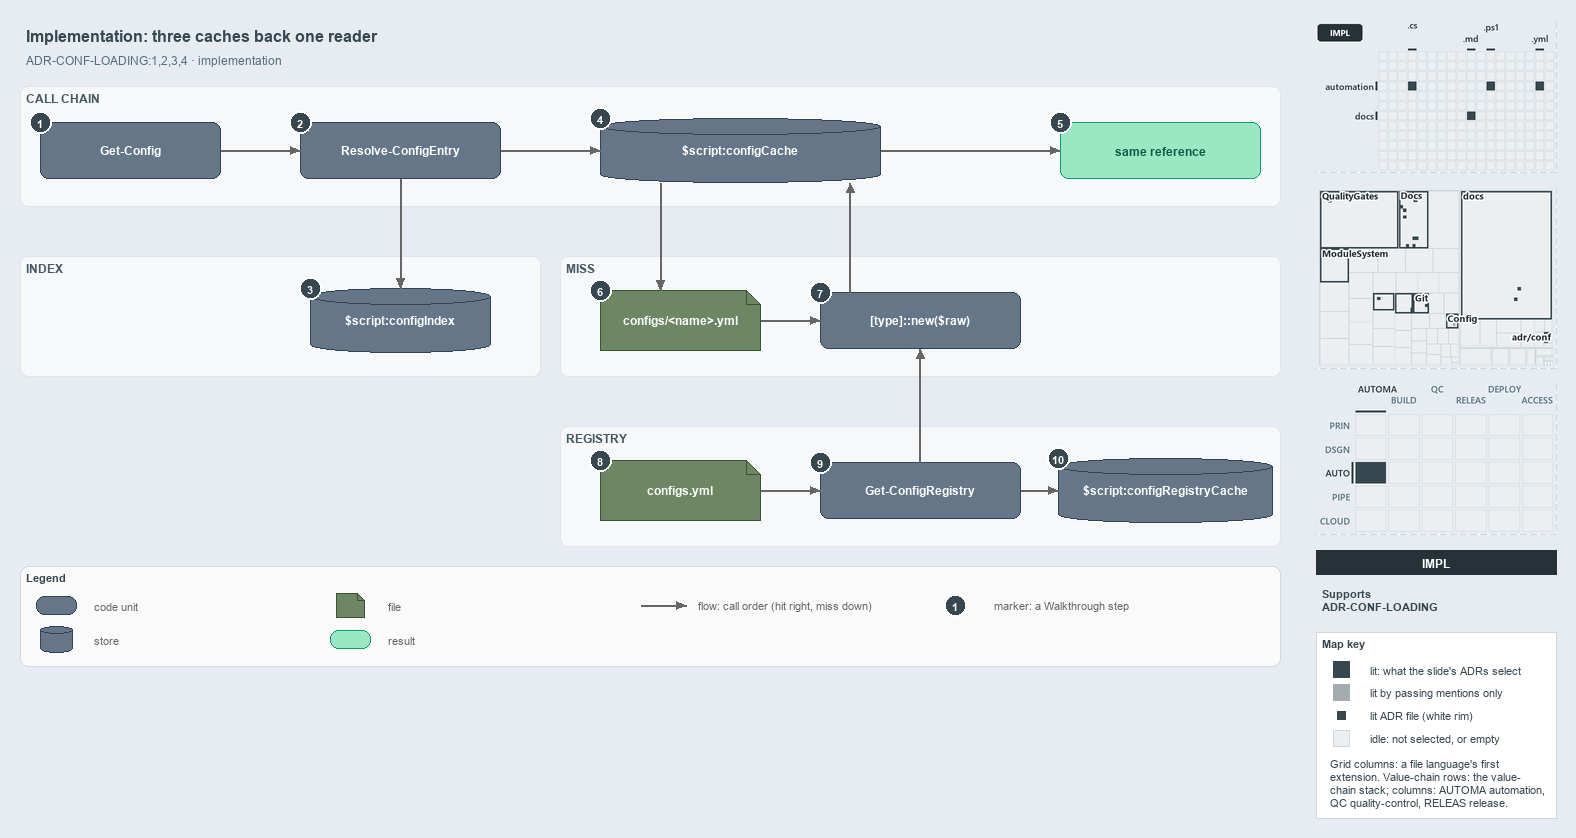

The diagram above was exported from draw.io. Its source (the exported page's mxGraphModel, read from the mxfile embedded in the PNG):
<mxGraphModel dx="1024" dy="768" grid="0" gridSize="10" guides="1" tooltips="1" connect="1" arrows="1" fold="1" page="1" pageScale="1" pageWidth="1572" pageHeight="700" background="#E6ECF2" math="0" shadow="0">
  <root>
    <mxCell id="0" />
    <mxCell id="1" parent="0" />
    <mxCell id="title" value="Implementation: three caches back one reader" style="text;html=1;align=left;verticalAlign=middle;fontSize=16;fontStyle=1;fontColor=#37474F;" vertex="1" parent="1">
      <mxGeometry x="20" y="14" width="1260" height="30" as="geometry" />
    </mxCell>
    <mxCell id="subtitle" value="ADR-CONF-LOADING:1,2,3,4 · implementation" style="text;html=1;align=left;verticalAlign=middle;fontSize=12;fontColor=#546E7A;" vertex="1" parent="1">
      <mxGeometry x="20" y="44" width="1240" height="20" as="geometry" />
    </mxCell>
    <mxCell id="band-chain" value="CALL CHAIN" style="rounded=1;html=1;arcSize=3;fillColor=#F6F8FA;strokeColor=#E1E4E8;verticalAlign=top;align=left;spacingLeft=8;fontStyle=1;fontSize=12;fontColor=#455A64;" vertex="1" parent="1">
      <mxGeometry x="20" y="80" width="1260" height="120" as="geometry" />
    </mxCell>
    <mxCell id="band-index" value="INDEX" style="rounded=1;html=1;arcSize=3;fillColor=#F6F8FA;strokeColor=#E1E4E8;verticalAlign=top;align=left;spacingLeft=8;fontStyle=1;fontSize=12;fontColor=#455A64;" vertex="1" parent="1">
      <mxGeometry x="20" y="250" width="520" height="120" as="geometry" />
    </mxCell>
    <mxCell id="band-miss" value="MISS" style="rounded=1;html=1;arcSize=3;fillColor=#F6F8FA;strokeColor=#E1E4E8;verticalAlign=top;align=left;spacingLeft=8;fontStyle=1;fontSize=12;fontColor=#455A64;" vertex="1" parent="1">
      <mxGeometry x="560" y="250" width="720" height="120" as="geometry" />
    </mxCell>
    <mxCell id="band-registry" value="REGISTRY" style="rounded=1;html=1;arcSize=3;fillColor=#F6F8FA;strokeColor=#E1E4E8;verticalAlign=top;align=left;spacingLeft=8;fontStyle=1;fontSize=12;fontColor=#455A64;" vertex="1" parent="1">
      <mxGeometry x="560" y="420" width="720" height="120" as="geometry" />
    </mxCell>
    <mxCell id="gc" value="&lt;b&gt;Get-Config&lt;/b&gt;" style="rounded=1;whiteSpace=wrap;html=1;arcSize=20;fillColor=#647687;strokeColor=#314354;fontSize=12;fontColor=#FFFFFF;" vertex="1" parent="1">
      <mxGeometry x="40" y="116" width="180" height="56" as="geometry" />
    </mxCell>
    <mxCell id="rce" value="&lt;b&gt;Resolve-ConfigEntry&lt;/b&gt;" style="rounded=1;whiteSpace=wrap;html=1;arcSize=20;fillColor=#647687;strokeColor=#314354;fontSize=12;fontColor=#FFFFFF;" vertex="1" parent="1">
      <mxGeometry x="300" y="116" width="200" height="56" as="geometry" />
    </mxCell>
    <mxCell id="index" value="&lt;b&gt;$script:configIndex&lt;/b&gt;" style="shape=cylinder3;boundedLbl=1;backgroundOutline=1;size=8;whiteSpace=wrap;html=1;fillColor=#647687;strokeColor=#314354;fontSize=12;fontColor=#FFFFFF;" vertex="1" parent="1">
      <mxGeometry x="310" y="282" width="180" height="64" as="geometry" />
    </mxCell>
    <mxCell id="cache" value="&lt;b&gt;$script:configCache&lt;/b&gt;" style="shape=cylinder3;boundedLbl=1;backgroundOutline=1;size=8;whiteSpace=wrap;html=1;fillColor=#647687;strokeColor=#314354;fontSize=12;fontColor=#FFFFFF;" vertex="1" parent="1">
      <mxGeometry x="600" y="112" width="280" height="64" as="geometry" />
    </mxCell>
    <mxCell id="same" value="&lt;b&gt;same reference&lt;/b&gt;" style="rounded=1;whiteSpace=wrap;html=1;arcSize=20;fillColor=#9BE7C4;strokeColor=#0E9F6E;fontColor=#0B5C43;fontSize=12;" vertex="1" parent="1">
      <mxGeometry x="1060" y="116" width="200" height="56" as="geometry" />
    </mxCell>
    <mxCell id="file" value="&lt;b&gt;configs/&amp;lt;name&amp;gt;.yml&lt;/b&gt;" style="shape=note;size=14;whiteSpace=wrap;html=1;fillColor=#6d8764;strokeColor=#3a5431;fontSize=12;fontColor=#FFFFFF;" vertex="1" parent="1">
      <mxGeometry x="600" y="284" width="160" height="60" as="geometry" />
    </mxCell>
    <mxCell id="tnew" value="&lt;b&gt;[type]::new($raw)&lt;/b&gt;" style="rounded=1;whiteSpace=wrap;html=1;arcSize=20;fillColor=#647687;strokeColor=#314354;fontSize=12;fontColor=#FFFFFF;" vertex="1" parent="1">
      <mxGeometry x="820" y="286" width="200" height="56" as="geometry" />
    </mxCell>
    <mxCell id="regfile" value="&lt;b&gt;configs.yml&lt;/b&gt;" style="shape=note;size=14;whiteSpace=wrap;html=1;fillColor=#6d8764;strokeColor=#3a5431;fontSize=12;fontColor=#FFFFFF;" vertex="1" parent="1">
      <mxGeometry x="600" y="454" width="160" height="60" as="geometry" />
    </mxCell>
    <mxCell id="gcr" value="&lt;b&gt;Get-ConfigRegistry&lt;/b&gt;" style="rounded=1;whiteSpace=wrap;html=1;arcSize=20;fillColor=#647687;strokeColor=#314354;fontSize=12;fontColor=#FFFFFF;" vertex="1" parent="1">
      <mxGeometry x="820" y="456" width="200" height="56" as="geometry" />
    </mxCell>
    <mxCell id="regcache" value="&lt;b&gt;$script:configRegistryCache&lt;/b&gt;" style="shape=cylinder3;boundedLbl=1;backgroundOutline=1;size=8;whiteSpace=wrap;html=1;fillColor=#647687;strokeColor=#314354;fontSize=12;fontColor=#FFFFFF;" vertex="1" parent="1">
      <mxGeometry x="1058" y="452" width="214" height="64" as="geometry" />
    </mxCell>
    <mxCell id="p-gc-rce-a" value="" style="text;html=1;strokeColor=none;fillColor=none;" vertex="1" parent="1">
      <mxGeometry x="220" y="144" width="1" height="1" as="geometry" />
    </mxCell>
    <mxCell id="p-gc-rce-b" value="" style="text;html=1;strokeColor=none;fillColor=none;" vertex="1" parent="1">
      <mxGeometry x="300" y="144" width="1" height="1" as="geometry" />
    </mxCell>
    <mxCell id="edge-gc-rce" value="" style="edgeStyle=orthogonalEdgeStyle;rounded=1;html=1;fontSize=10;endArrow=block;strokeColor=#666666;" edge="1" parent="1" source="p-gc-rce-a" target="p-gc-rce-b">
      <mxGeometry relative="1" as="geometry" />
    </mxCell>
    <mxCell id="p-rce-index-a" value="" style="text;html=1;strokeColor=none;fillColor=none;" vertex="1" parent="1">
      <mxGeometry x="400" y="172" width="1" height="1" as="geometry" />
    </mxCell>
    <mxCell id="p-rce-index-b" value="" style="text;html=1;strokeColor=none;fillColor=none;" vertex="1" parent="1">
      <mxGeometry x="400" y="282" width="1" height="1" as="geometry" />
    </mxCell>
    <mxCell id="edge-rce-index" value="" style="edgeStyle=orthogonalEdgeStyle;rounded=1;html=1;fontSize=10;endArrow=block;strokeColor=#666666;" edge="1" parent="1" source="p-rce-index-a" target="p-rce-index-b">
      <mxGeometry relative="1" as="geometry" />
    </mxCell>
    <mxCell id="p-rce-cache-a" value="" style="text;html=1;strokeColor=none;fillColor=none;" vertex="1" parent="1">
      <mxGeometry x="500" y="144" width="1" height="1" as="geometry" />
    </mxCell>
    <mxCell id="p-rce-cache-b" value="" style="text;html=1;strokeColor=none;fillColor=none;" vertex="1" parent="1">
      <mxGeometry x="600" y="144" width="1" height="1" as="geometry" />
    </mxCell>
    <mxCell id="edge-rce-cache" value="" style="edgeStyle=orthogonalEdgeStyle;rounded=1;html=1;fontSize=10;endArrow=block;strokeColor=#666666;" edge="1" parent="1" source="p-rce-cache-a" target="p-rce-cache-b">
      <mxGeometry relative="1" as="geometry" />
    </mxCell>
    <mxCell id="p-cache-same-a" value="" style="text;html=1;strokeColor=none;fillColor=none;" vertex="1" parent="1">
      <mxGeometry x="880" y="144" width="1" height="1" as="geometry" />
    </mxCell>
    <mxCell id="p-cache-same-b" value="" style="text;html=1;strokeColor=none;fillColor=none;" vertex="1" parent="1">
      <mxGeometry x="1060" y="144" width="1" height="1" as="geometry" />
    </mxCell>
    <mxCell id="edge-cache-same" value="" style="edgeStyle=orthogonalEdgeStyle;rounded=1;html=1;fontSize=10;endArrow=block;strokeColor=#666666;" edge="1" parent="1" source="p-cache-same-a" target="p-cache-same-b">
      <mxGeometry relative="1" as="geometry" />
    </mxCell>
    <mxCell id="p-cache-file-a" value="" style="text;html=1;strokeColor=none;fillColor=none;" vertex="1" parent="1">
      <mxGeometry x="660" y="176" width="1" height="1" as="geometry" />
    </mxCell>
    <mxCell id="p-cache-file-b" value="" style="text;html=1;strokeColor=none;fillColor=none;" vertex="1" parent="1">
      <mxGeometry x="660" y="284" width="1" height="1" as="geometry" />
    </mxCell>
    <mxCell id="edge-cache-file" value="" style="edgeStyle=orthogonalEdgeStyle;rounded=1;html=1;fontSize=10;endArrow=block;strokeColor=#666666;" edge="1" parent="1" source="p-cache-file-a" target="p-cache-file-b">
      <mxGeometry relative="1" as="geometry" />
    </mxCell>
    <mxCell id="p-file-tnew-a" value="" style="text;html=1;strokeColor=none;fillColor=none;" vertex="1" parent="1">
      <mxGeometry x="760" y="314" width="1" height="1" as="geometry" />
    </mxCell>
    <mxCell id="p-file-tnew-b" value="" style="text;html=1;strokeColor=none;fillColor=none;" vertex="1" parent="1">
      <mxGeometry x="820" y="314" width="1" height="1" as="geometry" />
    </mxCell>
    <mxCell id="edge-file-tnew" value="" style="edgeStyle=orthogonalEdgeStyle;rounded=1;html=1;fontSize=10;endArrow=block;strokeColor=#666666;" edge="1" parent="1" source="p-file-tnew-a" target="p-file-tnew-b">
      <mxGeometry relative="1" as="geometry" />
    </mxCell>
    <mxCell id="p-tnew-cache-a" value="" style="text;html=1;strokeColor=none;fillColor=none;" vertex="1" parent="1">
      <mxGeometry x="850" y="286" width="1" height="1" as="geometry" />
    </mxCell>
    <mxCell id="p-tnew-cache-b" value="" style="text;html=1;strokeColor=none;fillColor=none;" vertex="1" parent="1">
      <mxGeometry x="850" y="176" width="1" height="1" as="geometry" />
    </mxCell>
    <mxCell id="edge-tnew-cache" value="" style="edgeStyle=orthogonalEdgeStyle;rounded=1;html=1;fontSize=10;endArrow=block;strokeColor=#666666;" edge="1" parent="1" source="p-tnew-cache-a" target="p-tnew-cache-b">
      <mxGeometry relative="1" as="geometry" />
    </mxCell>
    <mxCell id="p-regfile-gcr-a" value="" style="text;html=1;strokeColor=none;fillColor=none;" vertex="1" parent="1">
      <mxGeometry x="760" y="484" width="1" height="1" as="geometry" />
    </mxCell>
    <mxCell id="p-regfile-gcr-b" value="" style="text;html=1;strokeColor=none;fillColor=none;" vertex="1" parent="1">
      <mxGeometry x="820" y="484" width="1" height="1" as="geometry" />
    </mxCell>
    <mxCell id="edge-regfile-gcr" value="" style="edgeStyle=orthogonalEdgeStyle;rounded=1;html=1;fontSize=10;endArrow=block;strokeColor=#666666;" edge="1" parent="1" source="p-regfile-gcr-a" target="p-regfile-gcr-b">
      <mxGeometry relative="1" as="geometry" />
    </mxCell>
    <mxCell id="p-gcr-regcache-a" value="" style="text;html=1;strokeColor=none;fillColor=none;" vertex="1" parent="1">
      <mxGeometry x="1020" y="484" width="1" height="1" as="geometry" />
    </mxCell>
    <mxCell id="p-gcr-regcache-b" value="" style="text;html=1;strokeColor=none;fillColor=none;" vertex="1" parent="1">
      <mxGeometry x="1058" y="484" width="1" height="1" as="geometry" />
    </mxCell>
    <mxCell id="edge-gcr-regcache" value="" style="edgeStyle=orthogonalEdgeStyle;rounded=1;html=1;fontSize=10;endArrow=block;strokeColor=#666666;" edge="1" parent="1" source="p-gcr-regcache-a" target="p-gcr-regcache-b">
      <mxGeometry relative="1" as="geometry" />
    </mxCell>
    <mxCell id="p-gcr-tnew-a" value="" style="text;html=1;strokeColor=none;fillColor=none;" vertex="1" parent="1">
      <mxGeometry x="920" y="456" width="1" height="1" as="geometry" />
    </mxCell>
    <mxCell id="p-gcr-tnew-b" value="" style="text;html=1;strokeColor=none;fillColor=none;" vertex="1" parent="1">
      <mxGeometry x="920" y="342" width="1" height="1" as="geometry" />
    </mxCell>
    <mxCell id="edge-gcr-tnew" value="" style="edgeStyle=orthogonalEdgeStyle;rounded=1;html=1;fontSize=10;endArrow=block;strokeColor=#666666;" edge="1" parent="1" source="p-gcr-tnew-a" target="p-gcr-tnew-b">
      <mxGeometry relative="1" as="geometry" />
    </mxCell>
    <mxCell id="legend" value="&lt;b&gt;Legend&lt;/b&gt;" style="rounded=1;whiteSpace=wrap;html=1;arcSize=6;fillColor=#FAFAFA;strokeColor=#CFD8DC;align=left;verticalAlign=top;spacing=8;fontSize=11;fontColor=#37474F;" vertex="1" parent="1">
      <mxGeometry x="20" y="560" width="1260" height="100" as="geometry" />
    </mxCell>
    <mxCell id="legend-0" value="" style="rounded=1;whiteSpace=wrap;html=1;arcSize=20;fillColor=#647687;strokeColor=#314354;fontColor=#FFFFFF;" vertex="1" parent="1">
      <mxGeometry x="36" y="590" width="40" height="18" as="geometry" />
    </mxCell>
    <mxCell id="legend-0-text" value="code unit" style="text;html=1;align=left;verticalAlign=middle;fontSize=11;fontColor=#666666;" vertex="1" parent="1">
      <mxGeometry x="88" y="589" width="230" height="20" as="geometry" />
    </mxCell>
    <mxCell id="legend-1" value="" style="shape=cylinder3;boundedLbl=1;backgroundOutline=1;size=4;whiteSpace=wrap;html=1;fillColor=#647687;strokeColor=#314354;fontColor=#FFFFFF;" vertex="1" parent="1">
      <mxGeometry x="40" y="620" width="32" height="26" as="geometry" />
    </mxCell>
    <mxCell id="legend-1-text" value="store" style="text;html=1;align=left;verticalAlign=middle;fontSize=11;fontColor=#666666;" vertex="1" parent="1">
      <mxGeometry x="88" y="623" width="230" height="20" as="geometry" />
    </mxCell>
    <mxCell id="legend-2" value="" style="shape=note;size=7;whiteSpace=wrap;html=1;fillColor=#6d8764;strokeColor=#3a5431;fontColor=#FFFFFF;" vertex="1" parent="1">
      <mxGeometry x="336" y="587" width="28" height="24" as="geometry" />
    </mxCell>
    <mxCell id="legend-2-text" value="file" style="text;html=1;align=left;verticalAlign=middle;fontSize=11;fontColor=#666666;" vertex="1" parent="1">
      <mxGeometry x="382" y="589" width="230" height="20" as="geometry" />
    </mxCell>
    <mxCell id="legend-3" value="" style="rounded=1;whiteSpace=wrap;html=1;arcSize=20;fillColor=#9BE7C4;strokeColor=#0E9F6E;fontColor=#0B5C43;" vertex="1" parent="1">
      <mxGeometry x="330" y="624" width="40" height="18" as="geometry" />
    </mxCell>
    <mxCell id="legend-3-text" value="result" style="text;html=1;align=left;verticalAlign=middle;fontSize=11;fontColor=#666666;" vertex="1" parent="1">
      <mxGeometry x="382" y="623" width="230" height="20" as="geometry" />
    </mxCell>
    <mxCell id="legend-4-a" value="" style="text;html=1;strokeColor=none;fillColor=none;" vertex="1" parent="1">
      <mxGeometry x="640" y="599" width="1" height="1" as="geometry" />
    </mxCell>
    <mxCell id="legend-4-b" value="" style="text;html=1;strokeColor=none;fillColor=none;" vertex="1" parent="1">
      <mxGeometry x="686" y="599" width="1" height="1" as="geometry" />
    </mxCell>
    <mxCell id="legend-4" value="" style="edgeStyle=orthogonalEdgeStyle;rounded=1;html=1;endArrow=block;strokeColor=#666666;" edge="1" parent="1" source="legend-4-a" target="legend-4-b">
      <mxGeometry relative="1" as="geometry" />
    </mxCell>
    <mxCell id="legend-4-text" value="flow: call order (hit right, miss down)" style="text;html=1;align=left;verticalAlign=middle;fontSize=11;fontColor=#666666;" vertex="1" parent="1">
      <mxGeometry x="692" y="589" width="280" height="20" as="geometry" />
    </mxCell>
    <mxCell id="legend-5" value="1" style="ellipse;html=1;fillColor=#37474F;strokeColor=#FFFFFF;strokeWidth=2;fontColor=#FFFFFF;fontStyle=1;fontSize=11;" vertex="1" parent="1">
      <mxGeometry x="944" y="588" width="22" height="22" as="geometry" />
    </mxCell>
    <mxCell id="legend-5-text" value="marker: a Walkthrough step" style="text;html=1;align=left;verticalAlign=middle;fontSize=11;fontColor=#666666;" vertex="1" parent="1">
      <mxGeometry x="988" y="589" width="230" height="20" as="geometry" />
    </mxCell>
    <mxCell id="mark-1" value="1" style="ellipse;html=1;fillColor=#37474F;strokeColor=#FFFFFF;strokeWidth=2;fontColor=#FFFFFF;fontStyle=1;fontSize=11;" vertex="1" parent="1">
      <mxGeometry x="29" y="105" width="22" height="22" as="geometry" />
    </mxCell>
    <mxCell id="mark-2" value="2" style="ellipse;html=1;fillColor=#37474F;strokeColor=#FFFFFF;strokeWidth=2;fontColor=#FFFFFF;fontStyle=1;fontSize=11;" vertex="1" parent="1">
      <mxGeometry x="289" y="105" width="22" height="22" as="geometry" />
    </mxCell>
    <mxCell id="mark-3" value="3" style="ellipse;html=1;fillColor=#37474F;strokeColor=#FFFFFF;strokeWidth=2;fontColor=#FFFFFF;fontStyle=1;fontSize=11;" vertex="1" parent="1">
      <mxGeometry x="299" y="271" width="22" height="22" as="geometry" />
    </mxCell>
    <mxCell id="mark-4" value="4" style="ellipse;html=1;fillColor=#37474F;strokeColor=#FFFFFF;strokeWidth=2;fontColor=#FFFFFF;fontStyle=1;fontSize=11;" vertex="1" parent="1">
      <mxGeometry x="589" y="101" width="22" height="22" as="geometry" />
    </mxCell>
    <mxCell id="mark-5" value="5" style="ellipse;html=1;fillColor=#37474F;strokeColor=#FFFFFF;strokeWidth=2;fontColor=#FFFFFF;fontStyle=1;fontSize=11;" vertex="1" parent="1">
      <mxGeometry x="1049" y="105" width="22" height="22" as="geometry" />
    </mxCell>
    <mxCell id="mark-6" value="6" style="ellipse;html=1;fillColor=#37474F;strokeColor=#FFFFFF;strokeWidth=2;fontColor=#FFFFFF;fontStyle=1;fontSize=11;" vertex="1" parent="1">
      <mxGeometry x="589" y="273" width="22" height="22" as="geometry" />
    </mxCell>
    <mxCell id="mark-7" value="7" style="ellipse;html=1;fillColor=#37474F;strokeColor=#FFFFFF;strokeWidth=2;fontColor=#FFFFFF;fontStyle=1;fontSize=11;" vertex="1" parent="1">
      <mxGeometry x="809" y="275" width="22" height="22" as="geometry" />
    </mxCell>
    <mxCell id="mark-8" value="8" style="ellipse;html=1;fillColor=#37474F;strokeColor=#FFFFFF;strokeWidth=2;fontColor=#FFFFFF;fontStyle=1;fontSize=11;" vertex="1" parent="1">
      <mxGeometry x="589" y="443" width="22" height="22" as="geometry" />
    </mxCell>
    <mxCell id="mark-9" value="9" style="ellipse;html=1;fillColor=#37474F;strokeColor=#FFFFFF;strokeWidth=2;fontColor=#FFFFFF;fontStyle=1;fontSize=11;" vertex="1" parent="1">
      <mxGeometry x="809" y="445" width="22" height="22" as="geometry" />
    </mxCell>
    <mxCell id="mark-10" value="10" style="ellipse;html=1;fillColor=#37474F;strokeColor=#FFFFFF;strokeWidth=2;fontColor=#FFFFFF;fontStyle=1;fontSize=11;" vertex="1" parent="1">
      <mxGeometry x="1047" y="441" width="22" height="22" as="geometry" />
    </mxCell>
    <mxCell id="minimap-grid" value="" style="shape=image;html=1;imageAspect=0;aspect=fixed;verticalLabelPosition=bottom;strokeColor=#CFD8DC;dashed=1;fillColor=#FAFAFA;image=data:image/png,(base64 omitted: 7980 chars);" vertex="1" parent="1">
      <mxGeometry x="1316" y="16" width="240" height="150" as="geometry" />
    </mxCell>
    <mxCell id="minimap-tree" value="" style="shape=image;html=1;imageAspect=0;aspect=fixed;verticalLabelPosition=bottom;strokeColor=#CFD8DC;dashed=1;fillColor=#FAFAFA;image=data:image/png,(base64 omitted: 22108 chars);" vertex="1" parent="1">
      <mxGeometry x="1316" y="182" width="240" height="180" as="geometry" />
    </mxCell>
    <mxCell id="minimap-chain" value="" style="shape=image;html=1;imageAspect=0;aspect=fixed;verticalLabelPosition=bottom;strokeColor=#CFD8DC;dashed=1;fillColor=#FAFAFA;image=data:image/png,(base64 omitted: 14160 chars);" vertex="1" parent="1">
      <mxGeometry x="1316" y="378" width="240" height="150" as="geometry" />
    </mxCell>
    <mxCell id="lens-badge" value="IMPL" style="rounded=0;whiteSpace=wrap;html=1;align=center;verticalAlign=middle;fontSize=12;fontStyle=1;fontColor=#FFFFFF;fillColor=#263238;strokeColor=none;" vertex="1" parent="1">
      <mxGeometry x="1316" y="544" width="240" height="24" as="geometry" />
    </mxCell>
    <mxCell id="supports" value="&lt;b&gt;Supports&lt;/b&gt;&lt;br&gt;ADR-CONF-LOADING" style="text;html=1;whiteSpace=wrap;align=left;verticalAlign=top;fontSize=11;fontColor=#37474F;" vertex="1" parent="1">
      <mxGeometry x="1316" y="576" width="240" height="38" as="geometry" />
    </mxCell>
    <mxCell id="mapkey" value="&lt;b&gt;Map key&lt;/b&gt;" style="rounded=0;whiteSpace=wrap;html=1;align=left;verticalAlign=top;fontSize=11;fontColor=#37474F;fillColor=#FFFFFF;strokeColor=#CFD8DC;spacingLeft=8;spacingTop=2;" vertex="1" parent="1">
      <mxGeometry x="1316" y="626" width="240" height="186" as="geometry" />
    </mxCell>
    <mxCell id="mapkey-lit" value="" style="rounded=0;html=1;fillColor=#37474F;strokeColor=#37474F;" vertex="1" parent="1">
      <mxGeometry x="1333.0" y="655.0" width="16" height="16" as="geometry" />
    </mxCell>
    <mxCell id="mapkey-lit-text" value="lit: what the slide's ADRs select" style="text;html=1;align=left;verticalAlign=middle;fontSize=11;fontColor=#37474F;" vertex="1" parent="1">
      <mxGeometry x="1364" y="653" width="184" height="20" as="geometry" />
    </mxCell>
    <mxCell id="mapkey-touched" value="" style="rounded=0;html=1;fillColor=#A4ACB0;strokeColor=#A4ACB0;" vertex="1" parent="1">
      <mxGeometry x="1333.0" y="678.0" width="16" height="16" as="geometry" />
    </mxCell>
    <mxCell id="mapkey-touched-text" value="lit by passing mentions only" style="text;html=1;align=left;verticalAlign=middle;fontSize=11;fontColor=#37474F;" vertex="1" parent="1">
      <mxGeometry x="1364" y="676" width="184" height="20" as="geometry" />
    </mxCell>
    <mxCell id="mapkey-adr" value="" style="rounded=0;html=1;fillColor=#37474F;strokeColor=#FFFFFF;strokeWidth=2;" vertex="1" parent="1">
      <mxGeometry x="1335.0" y="703.0" width="12" height="12" as="geometry" />
    </mxCell>
    <mxCell id="mapkey-adr-text" value="lit ADR file (white rim)" style="text;html=1;align=left;verticalAlign=middle;fontSize=11;fontColor=#37474F;" vertex="1" parent="1">
      <mxGeometry x="1364" y="699" width="184" height="20" as="geometry" />
    </mxCell>
    <mxCell id="mapkey-idle" value="" style="rounded=0;html=1;fillColor=#ECEFF1;strokeColor=#CFD8DC;" vertex="1" parent="1">
      <mxGeometry x="1333.0" y="724.0" width="16" height="16" as="geometry" />
    </mxCell>
    <mxCell id="mapkey-idle-text" value="idle: not selected, or empty" style="text;html=1;align=left;verticalAlign=middle;fontSize=11;fontColor=#37474F;" vertex="1" parent="1">
      <mxGeometry x="1364" y="722" width="184" height="20" as="geometry" />
    </mxCell>
    <mxCell id="mapkey-codes" value="Grid columns: a file language's first&lt;br&gt;extension. Value-chain rows: the value-&lt;br&gt;chain stack; columns: AUTOMA automation,&lt;br&gt;QC quality-control, RELEAS release." style="text;html=1;align=left;verticalAlign=top;whiteSpace=wrap;fontSize=11;fontColor=#37474F;" vertex="1" parent="1">
      <mxGeometry x="1324" y="746" width="224" height="60" as="geometry" />
    </mxCell>
  </root>
</mxGraphModel>